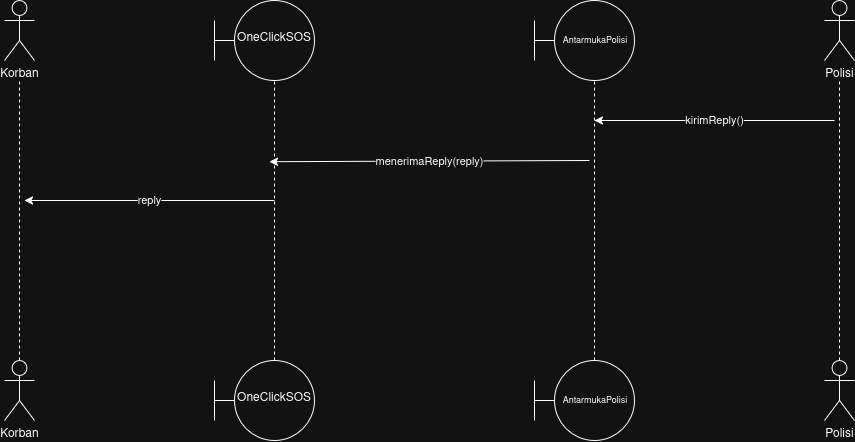

The diagram above was exported from draw.io. Its source (the exported page's mxGraphModel, read from the mxfile embedded in the PNG):
<mxGraphModel dx="1531" dy="409" grid="1" gridSize="10" guides="1" tooltips="1" connect="1" arrows="1" fold="1" page="1" pageScale="1" pageWidth="850" pageHeight="1100" math="0" shadow="0">
  <root>
    <mxCell id="0" />
    <mxCell id="1" parent="0" />
    <mxCell id="nSiswSJ9IK8AoV-GLm2x-1" parent="1" style="shape=umlActor;verticalLabelPosition=bottom;verticalAlign=top;html=1;outlineConnect=0;labelPerimeter=1;" value="Korban" vertex="1">
      <mxGeometry height="60" width="30" as="geometry" />
    </mxCell>
    <mxCell id="nSiswSJ9IK8AoV-GLm2x-2" edge="1" parent="1" source="nSiswSJ9IK8AoV-GLm2x-21" style="endArrow=none;dashed=1;html=1;rounded=0;defaultLabelBackgroundColor=gap;exitX=0.5;exitY=0;exitDx=0;exitDy=0;exitPerimeter=0;" target="nSiswSJ9IK8AoV-GLm2x-1" value="">
      <mxGeometry height="50" relative="1" width="50" as="geometry">
        <mxPoint x="14.38" y="360" as="sourcePoint" />
        <mxPoint x="100" y="160" as="targetPoint" />
      </mxGeometry>
    </mxCell>
    <mxCell id="nSiswSJ9IK8AoV-GLm2x-3" parent="1" style="ellipse;whiteSpace=wrap;html=1;shapeInside=1;aspect=fixed;" value="OneClickSOS" vertex="1">
      <mxGeometry height="80" width="80" x="230" as="geometry" />
    </mxCell>
    <mxCell id="nSiswSJ9IK8AoV-GLm2x-4" parent="1" style="ellipse;whiteSpace=wrap;html=1;shapeInside=1;aspect=fixed;fontSize=9;" value="AntarmukaPolisi" vertex="1">
      <mxGeometry height="80" width="80" x="550" as="geometry" />
    </mxCell>
    <mxCell id="nSiswSJ9IK8AoV-GLm2x-5" parent="1" style="shape=umlActor;verticalLabelPosition=bottom;verticalAlign=top;html=1;outlineConnect=0;labelPerimeter=1;" value="Polisi" vertex="1">
      <mxGeometry height="60" width="30" x="820" as="geometry" />
    </mxCell>
    <mxCell id="nSiswSJ9IK8AoV-GLm2x-10" edge="1" parent="1" source="DCN4nl-t744gsRa5pUAM-5" style="endArrow=none;dashed=1;html=1;rounded=0;defaultLabelBackgroundColor=gap;entryX=0.5;entryY=1;entryDx=0;entryDy=0;exitX=0.5;exitY=0;exitDx=0;exitDy=0;" target="nSiswSJ9IK8AoV-GLm2x-3" value="">
      <mxGeometry height="50" relative="1" width="50" as="geometry">
        <mxPoint x="270" y="360" as="sourcePoint" />
        <mxPoint x="40.5" y="220" as="targetPoint" />
      </mxGeometry>
    </mxCell>
    <mxCell id="nSiswSJ9IK8AoV-GLm2x-11" edge="1" parent="1" source="DCN4nl-t744gsRa5pUAM-6" style="endArrow=none;dashed=1;html=1;rounded=0;defaultLabelBackgroundColor=gap;entryX=0.5;entryY=1;entryDx=0;entryDy=0;exitX=0.5;exitY=0;exitDx=0;exitDy=0;" target="nSiswSJ9IK8AoV-GLm2x-4" value="">
      <mxGeometry height="50" relative="1" width="50" as="geometry">
        <mxPoint x="590" y="360" as="sourcePoint" />
        <mxPoint x="320.5" y="230" as="targetPoint" />
      </mxGeometry>
    </mxCell>
    <mxCell id="nSiswSJ9IK8AoV-GLm2x-12" edge="1" parent="1" source="nSiswSJ9IK8AoV-GLm2x-24" style="endArrow=none;dashed=1;html=1;rounded=0;defaultLabelBackgroundColor=gap;exitX=0.5;exitY=0;exitDx=0;exitDy=0;exitPerimeter=0;" target="nSiswSJ9IK8AoV-GLm2x-5" value="">
      <mxGeometry height="50" relative="1" width="50" as="geometry">
        <mxPoint x="835" y="360" as="sourcePoint" />
        <mxPoint x="840" y="90" as="targetPoint" />
      </mxGeometry>
    </mxCell>
    <mxCell id="nSiswSJ9IK8AoV-GLm2x-14" edge="1" parent="1" style="endArrow=classic;html=1;rounded=0;defaultLabelBackgroundColor=gap;" value="reply">
      <mxGeometry height="50" relative="1" width="50" as="geometry">
        <mxPoint x="270" y="200" as="sourcePoint" />
        <mxPoint x="20" y="200" as="targetPoint" />
      </mxGeometry>
    </mxCell>
    <mxCell id="nSiswSJ9IK8AoV-GLm2x-15" edge="1" parent="1" style="endArrow=classic;html=1;rounded=0;defaultLabelBackgroundColor=gap;" value="menerimaReply(reply)">
      <mxGeometry height="50" relative="1" width="50" as="geometry">
        <mxPoint x="585" y="160" as="sourcePoint" />
        <mxPoint x="265" y="161.19" as="targetPoint" />
      </mxGeometry>
    </mxCell>
    <mxCell id="nSiswSJ9IK8AoV-GLm2x-16" edge="1" parent="1" style="endArrow=classic;html=1;rounded=0;defaultLabelBackgroundColor=gap;" value="kirimReply()">
      <mxGeometry height="50" relative="1" width="50" as="geometry">
        <mxPoint x="830" y="120" as="sourcePoint" />
        <mxPoint x="590" y="120" as="targetPoint" />
      </mxGeometry>
    </mxCell>
    <mxCell id="nSiswSJ9IK8AoV-GLm2x-21" parent="1" style="shape=umlActor;verticalLabelPosition=bottom;verticalAlign=top;html=1;outlineConnect=0;labelPerimeter=1;" value="Korban" vertex="1">
      <mxGeometry height="60" width="30" y="360" as="geometry" />
    </mxCell>
    <mxCell id="nSiswSJ9IK8AoV-GLm2x-24" parent="1" style="shape=umlActor;verticalLabelPosition=bottom;verticalAlign=top;html=1;outlineConnect=0;labelPerimeter=1;" value="Polisi" vertex="1">
      <mxGeometry height="60" width="30" x="820" y="360" as="geometry" />
    </mxCell>
    <mxCell id="DCN4nl-t744gsRa5pUAM-5" parent="1" style="ellipse;whiteSpace=wrap;html=1;shapeInside=1;aspect=fixed;" value="OneClickSOS" vertex="1">
      <mxGeometry height="80" width="80" x="230" y="360" as="geometry" />
    </mxCell>
    <mxCell id="DCN4nl-t744gsRa5pUAM-6" parent="1" style="ellipse;whiteSpace=wrap;html=1;shapeInside=1;aspect=fixed;fontSize=9;" value="AntarmukaPolisi" vertex="1">
      <mxGeometry height="80" width="80" x="550" y="360" as="geometry" />
    </mxCell>
    <mxCell id="DCN4nl-t744gsRa5pUAM-11" edge="1" parent="1" style="endArrow=none;html=1;rounded=0;defaultLabelBackgroundColor=gap;entryX=0;entryY=0.5;entryDx=0;entryDy=0;" value="">
      <mxGeometry height="50" relative="1" width="50" as="geometry">
        <mxPoint x="530" y="40" as="sourcePoint" />
        <mxPoint x="550" y="40" as="targetPoint" />
      </mxGeometry>
    </mxCell>
    <mxCell id="DCN4nl-t744gsRa5pUAM-12" edge="1" parent="1" style="endArrow=none;html=1;rounded=0;defaultLabelBackgroundColor=gap;" value="">
      <mxGeometry height="50" relative="1" width="50" as="geometry">
        <mxPoint x="530" y="60" as="sourcePoint" />
        <mxPoint x="530" y="20" as="targetPoint" />
      </mxGeometry>
    </mxCell>
    <mxCell id="DCN4nl-t744gsRa5pUAM-13" edge="1" parent="1" style="endArrow=none;html=1;rounded=0;defaultLabelBackgroundColor=gap;entryX=0;entryY=0.5;entryDx=0;entryDy=0;" value="">
      <mxGeometry height="50" relative="1" width="50" as="geometry">
        <mxPoint x="210" y="40" as="sourcePoint" />
        <mxPoint x="230" y="40" as="targetPoint" />
      </mxGeometry>
    </mxCell>
    <mxCell id="DCN4nl-t744gsRa5pUAM-14" edge="1" parent="1" style="endArrow=none;html=1;rounded=0;defaultLabelBackgroundColor=gap;" value="">
      <mxGeometry height="50" relative="1" width="50" as="geometry">
        <mxPoint x="210" y="60" as="sourcePoint" />
        <mxPoint x="210" y="20" as="targetPoint" />
      </mxGeometry>
    </mxCell>
    <mxCell id="DCN4nl-t744gsRa5pUAM-15" edge="1" parent="1" style="endArrow=none;html=1;rounded=0;defaultLabelBackgroundColor=gap;entryX=0;entryY=0.5;entryDx=0;entryDy=0;" value="">
      <mxGeometry height="50" relative="1" width="50" as="geometry">
        <mxPoint x="210" y="400" as="sourcePoint" />
        <mxPoint x="230" y="400" as="targetPoint" />
      </mxGeometry>
    </mxCell>
    <mxCell id="DCN4nl-t744gsRa5pUAM-16" edge="1" parent="1" style="endArrow=none;html=1;rounded=0;defaultLabelBackgroundColor=gap;" value="">
      <mxGeometry height="50" relative="1" width="50" as="geometry">
        <mxPoint x="210" y="420" as="sourcePoint" />
        <mxPoint x="210" y="380" as="targetPoint" />
      </mxGeometry>
    </mxCell>
    <mxCell id="DCN4nl-t744gsRa5pUAM-17" edge="1" parent="1" style="endArrow=none;html=1;rounded=0;defaultLabelBackgroundColor=gap;entryX=0;entryY=0.5;entryDx=0;entryDy=0;" value="">
      <mxGeometry height="50" relative="1" width="50" as="geometry">
        <mxPoint x="530" y="400" as="sourcePoint" />
        <mxPoint x="550" y="400" as="targetPoint" />
      </mxGeometry>
    </mxCell>
    <mxCell id="DCN4nl-t744gsRa5pUAM-18" edge="1" parent="1" style="endArrow=none;html=1;rounded=0;defaultLabelBackgroundColor=gap;" value="">
      <mxGeometry height="50" relative="1" width="50" as="geometry">
        <mxPoint x="530" y="420" as="sourcePoint" />
        <mxPoint x="530" y="380" as="targetPoint" />
      </mxGeometry>
    </mxCell>
  </root>
</mxGraphModel>